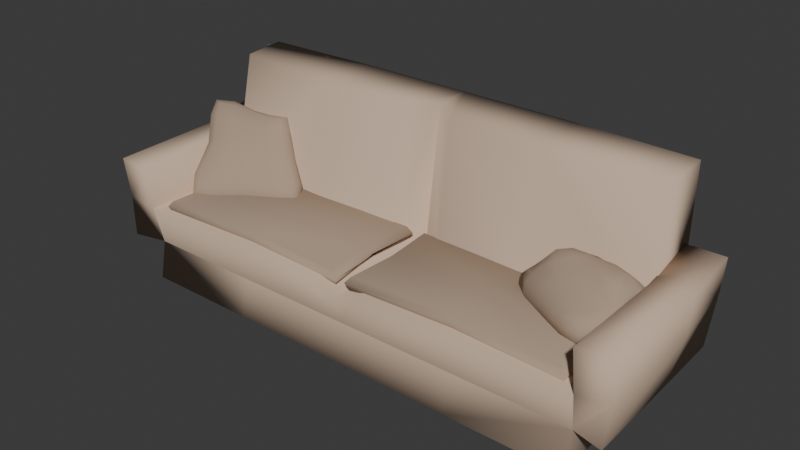 # Source: couch.blend  (saved by Blender 4.2.66; exported with 4.5.12 LTS)
import bpy
from mathutils import Matrix  # noqa: F401  (used for matrix-valued properties, if any)

bpy.ops.wm.read_factory_settings(use_empty=True)
scene = bpy.context.scene
scene.name = 'Scene'

# ---- collections
col_couch = bpy.data.collections.new('couch'); scene.collection.children.link(col_couch)

# ---- materials (node trees are filled in below, after node groups)
mat_couchbase = bpy.data.materials.new('CouchBase')
mat_material_001 = bpy.data.materials.new('Material.001')

# ---- material node trees
mat_couchbase.use_nodes = True; mat_couchbase.node_tree.nodes.clear()
_N = mat_couchbase.node_tree.nodes; _L = mat_couchbase.node_tree.links
n0 = _N.new('ShaderNodeBsdfPrincipled'); n0.name = 'Principled BSDF'; n0.location = (10, 300)
n0.inputs[0].default_value = (0.6105, 0.4508, 0.3325, 1.0)
n0.inputs[2].default_value = 1.0
n1 = _N.new('ShaderNodeOutputMaterial'); n1.name = 'Material Output'; n1.location = (300, 300)
_L.new(n0.outputs[0], n1.inputs[0])
n1.is_active_output = True
mat_material_001.use_nodes = True; mat_material_001.node_tree.nodes.clear()
_N = mat_material_001.node_tree.nodes; _L = mat_material_001.node_tree.links
n0 = _N.new('ShaderNodeBsdfPrincipled'); n0.name = 'Principled BSDF'; n0.location = (10, 300)
n0.inputs[0].default_value = (0.4072, 0.305, 0.2232, 1.0)
n0.inputs[2].default_value = 1.0
n1 = _N.new('ShaderNodeOutputMaterial'); n1.name = 'Material Output'; n1.location = (300, 300)
_L.new(n0.outputs[0], n1.inputs[0])
n1.is_active_output = True

# ---- world
world_world = bpy.data.worlds.new('World'); scene.world = world_world
world_world.use_nodes = True; world_world.node_tree.nodes.clear()
_N = world_world.node_tree.nodes; _L = world_world.node_tree.links
n0 = _N.new('ShaderNodeOutputWorld'); n0.name = 'World Output'; n0.location = (300, 300)
n1 = _N.new('ShaderNodeBackground'); n1.name = 'Background'; n1.location = (10, 300)
n1.inputs[0].default_value = (0.05088, 0.05088, 0.05088, 1.0)
_L.new(n1.outputs[0], n0.inputs[0])
n0.is_active_output = True
world_world.color = (0.05088, 0.05088, 0.05088)
world_world.sun_shadow_jitter_overblur = 0.0

# ---- meshes
me_cube_001 = bpy.data.meshes.new('Cube.001')
me_cube_001.from_pydata([(-4.0, -0.9176, -0.07518), (-4.051, -0.9117, 1.19), (-4.0, 1.88, -0.04365), (-4.052, 1.898, 1.542), (-4.0, 0.1676, -0.002075), (-4.01, -0.7839, 0.5571), (-4.051, 0.9754, 1.232), (-4.002, 1.825, 0.7055), (0.0, 1.88, -0.04365), (0.0, 1.898, 1.542), (0.0, -0.9176, -0.07518), (0.0, -0.9117, 1.029), (0.0, 1.241, 1.071), (0.0, 0.1676, -0.002075), (0.0, -0.7839, 0.5571), (0.0, 1.825, 0.7055), (-4.007, 0.6635, 0.635), (-4.0, 1.394, 3.287), (-4.0, 2.078, 3.342), (0.0, 2.149, 3.342), (0.0, 1.542, 3.287), (-4.529, -0.9491, 0.5895), (-4.592, -0.9117, 1.278), (-4.592, 1.023, 1.32), (-4.592, 1.898, 1.568), (-4.511, 1.825, 0.7106), (-4.522, 0.6635, 0.6627), (-4.016, 0.977, 1.947), (-4.018, 1.852, 2.177), (-4.016, -0.9575, 1.905), (-4.653, 0.977, 1.999), (-4.661, 1.852, 2.183), (-4.653, -0.9575, 1.957), (-2.0, 1.88, -0.04365), (-2.0, -0.9117, 1.19), (-2.0, 1.898, 1.542), (-2.0, -0.9176, -0.07518), (-2.0, 0.8777, 1.232), (-2.0, 0.1676, -0.002075), (-2.0, -0.7839, 0.5571), (-2.0, 1.825, 0.7055), (-2.0, 2.149, 3.342), (-2.0, 1.178, 3.287), (-0.4343, 1.898, 1.542), (-0.4343, -0.9176, -0.07518), (-0.4343, 0.9182, 1.232), (-0.4343, 1.825, 0.7055), (-0.4343, 2.149, 3.342), (-0.4343, 1.219, 3.287), (-0.4343, 1.88, -0.04365), (-0.4343, -0.9117, 1.19), (-0.4343, 0.1676, -0.002075), (-0.4343, -0.7839, 0.5571)], [], [(16, 5, 21, 26), (39, 34, 1, 5), (37, 6, 1, 34), (35, 3, 18, 41), (51, 13, 10, 44), (49, 8, 13, 51), (36, 39, 5, 0), (49, 46, 15, 8), (46, 43, 9, 15), (4, 16, 7, 2), (0, 5, 16, 4), (3, 7, 25, 24), (41, 18, 17, 42), (3, 6, 17, 18), (45, 12, 20, 48), (26, 23, 24, 25), (21, 22, 23, 26), (5, 1, 22, 21), (22, 1, 29, 32), (7, 16, 26, 25), (24, 23, 30, 31), (29, 27, 30, 32), (27, 28, 31, 30), (1, 6, 27, 29), (23, 22, 32, 30), (6, 3, 28, 27), (3, 24, 31, 28), (6, 37, 42, 17), (47, 41, 42, 48), (7, 3, 35, 40), (2, 7, 40, 33), (44, 52, 39, 36), (2, 33, 38, 4), (4, 38, 36, 0), (43, 35, 41, 47), (45, 37, 34, 50), (52, 50, 34, 39), (14, 11, 50, 52), (12, 45, 50, 11), (9, 43, 47, 19), (10, 14, 52, 44), (19, 47, 48, 20), (37, 45, 48, 42), (40, 35, 43, 46), (33, 40, 46, 49), (33, 49, 51, 38), (38, 51, 44, 36)])
me_cube_001.polygons.foreach_set('use_smooth', [True] * 47)
_k = set([(1, 5), (1, 6), (5, 39), (6, 27), (11, 12), (12, 20), (14, 52), (39, 52)])
me_cube_001.attributes.new('sharp_edge', 'BOOLEAN', 'EDGE').data.foreach_set('value', [ (min(e.vertices), max(e.vertices)) in _k for e in me_cube_001.edges])
_uv = me_cube_001.uv_layers.new(name='UVMap')
_uv.uv.foreach_set('vector', [0.5, 0.125, 0.5, 0.0, 0.5, 0.0, 0.5, 0.125, 0.5, 0.9375, 0.625, 0.9375, 0.625, 1.0, 0.5, 1.0, 0.8125, 0.625, 0.875, 0.625, 0.875, 0.75, 0.8125, 0.75, 0.625, 0.3125, 0.625, 0.25, 0.625, 0.25, 0.625, 0.3125, 0.2364, 0.625, 0.25, 0.625, 0.25, 0.75, 0.2364, 0.75, 0.2364, 0.5, 0.25, 0.5, 0.25, 0.625, 0.2364, 0.625, 0.375, 0.9375, 0.5, 0.9375, 0.5, 1.0, 0.375, 1.0, 0.375, 0.3614, 0.5, 0.3614, 0.5, 0.375, 0.375, 0.375, 0.5, 0.3614, 0.625, 0.3614, 0.625, 0.375, 0.5, 0.375, 0.375, 0.125, 0.5, 0.125, 0.5, 0.25, 0.375, 0.25, 0.375, 0.0, 0.5, 0.0, 0.5, 0.125, 0.375, 0.125, 0.625, 0.25, 0.5, 0.25, 0.5, 0.25, 0.625, 0.25, 0.8125, 0.5, 0.875, 0.5, 0.875, 0.625, 0.8125, 0.625, 0.625, 0.25, 0.625, 0.125, 0.625, 0.125, 0.625, 0.25, 0.7636, 0.625, 0.75, 0.625, 0.75, 0.625, 0.7636, 0.625, 0.5, 0.125, 0.625, 0.125, 0.625, 0.25, 0.5, 0.25, 0.5, 0.0, 0.625, 0.0, 0.625, 0.125, 0.5, 0.125, 0.5, 1.0, 0.625, 1.0, 0.625, 1.0, 0.5, 1.0, 0.625, 1.0, 0.625, 1.0, 0.625, 1.0, 0.625, 1.0, 0.5, 0.25, 0.5, 0.125, 0.5, 0.125, 0.5, 0.25, 0.625, 0.25, 0.625, 0.125, 0.625, 0.125, 0.625, 0.25, 0.875, 0.75, 0.875, 0.625, 0.875, 0.625, 0.875, 0.75, 0.625, 0.125, 0.625, 0.25, 0.625, 0.25, 0.625, 0.125, 0.875, 0.75, 0.875, 0.625, 0.875, 0.625, 0.875, 0.75, 0.625, 0.125, 0.625, 0.0, 0.625, 0.0, 0.625, 0.125, 0.625, 0.125, 0.625, 0.25, 0.625, 0.25, 0.625, 0.125, 0.625, 0.25, 0.625, 0.25, 0.625, 0.25, 0.625, 0.25, 0.875, 0.625, 0.8125, 0.625, 0.8125, 0.625, 0.875, 0.625, 0.7636, 0.5, 0.8125, 0.5, 0.8125, 0.625, 0.7636, 0.625, 0.5, 0.25, 0.625, 0.25, 0.625, 0.3125, 0.5, 0.3125, 0.375, 0.25, 0.5, 0.25, 0.5, 0.3125, 0.375, 0.3125, 0.375, 0.8886, 0.5, 0.8886, 0.5, 0.9375, 0.375, 0.9375, 0.125, 0.5, 0.1875, 0.5, 0.1875, 0.625, 0.125, 0.625, 0.125, 0.625, 0.1875, 0.625, 0.1875, 0.75, 0.125, 0.75, 0.625, 0.3614, 0.625, 0.3125, 0.625, 0.3125, 0.625, 0.3614, 0.7636, 0.625, 0.8125, 0.625, 0.8125, 0.75, 0.7636, 0.75, 0.5, 0.8886, 0.625, 0.8886, 0.625, 0.9375, 0.5, 0.9375, 0.5, 0.875, 0.625, 0.875, 0.625, 0.8886, 0.5, 0.8886, 0.75, 0.625, 0.7636, 0.625, 0.7636, 0.75, 0.75, 0.75, 0.625, 0.375, 0.625, 0.3614, 0.625, 0.3614, 0.625, 0.375, 0.375, 0.875, 0.5, 0.875, 0.5, 0.8886, 0.375, 0.8886, 0.75, 0.5, 0.7636, 0.5, 0.7636, 0.625, 0.75, 0.625, 0.8125, 0.625, 0.7636, 0.625, 0.7636, 0.625, 0.8125, 0.625, 0.5, 0.3125, 0.625, 0.3125, 0.625, 0.3614, 0.5, 0.3614, 0.375, 0.3125, 0.5, 0.3125, 0.5, 0.3614, 0.375, 0.3614, 0.1875, 0.5, 0.2364, 0.5, 0.2364, 0.625, 0.1875, 0.625, 0.1875, 0.625, 0.2364, 0.625, 0.2364, 0.75, 0.1875, 0.75])
me_cube_001.materials.append(mat_couchbase)
me_cube_001.update()
me_cube_002 = bpy.data.meshes.new('Cube.002')
me_cube_002.from_pydata([(-3.741, -0.7293, 1.369), (-3.741, 0.9712, 1.406), (-0.1767, -0.7293, 1.369), (-0.1767, 0.9712, 1.406), (-0.1269, -0.7245, 1.149), (-3.791, -0.7245, 1.149), (-3.741, 0.976, 1.186), (-0.1767, 0.976, 1.186), (-1.959, -0.6469, 1.379), (-3.676, 0.121, 1.387), (-0.2412, 0.121, 1.387), (-1.959, 0.8893, 1.416), (-1.959, -0.6426, 1.158), (-3.676, 0.1257, 1.168), (-0.2412, 0.1257, 1.168), (-1.959, 0.8936, 1.195), (-0.08254, -0.7704, 1.258), (-3.835, -0.7704, 1.258), (-3.835, 1.017, 1.297), (-0.08254, 1.017, 1.297), (-0.1534, 0.1234, 1.278), (-3.764, 0.1234, 1.278), (-1.959, 0.9308, 1.305), (-1.959, -0.684, 1.266), (-1.959, 0.1257, 1.199), (-1.959, 0.121, 1.421)], [], [(25, 9, 0, 8), (24, 12, 5, 13), (23, 12, 4, 16), (22, 15, 6, 18), (21, 13, 5, 17), (20, 14, 7, 19), (16, 4, 14, 20), (2, 16, 20, 10), (10, 20, 19, 3), (18, 6, 13, 21), (1, 18, 21, 9), (9, 21, 17, 0), (19, 7, 15, 22), (3, 19, 22, 11), (11, 22, 18, 1), (17, 5, 12, 23), (0, 17, 23, 8), (8, 23, 16, 2), (14, 4, 12, 24), (7, 14, 24, 15), (15, 24, 13, 6), (11, 1, 9, 25), (3, 11, 25, 10), (10, 25, 8, 2), (16, 4, 14, 10, 20, 19, 7, 3, 24, 25, 11, 15, 22, 1, 6, 18, 21, 9, 13, 5, 17, 0, 23, 8, 12, 2)])
me_cube_002.polygons.foreach_set('use_smooth', [True] * 25)
_uv = me_cube_002.uv_layers.new(name='UVMap')
_uv.uv.foreach_set('vector', [0.8125, 0.6875, 0.875, 0.6875, 0.875, 0.75, 0.8125, 0.75, 0.8125, 0.6875, 0.8125, 0.75, 0.875, 0.75, 0.875, 0.6875, 0.8125, 0.75, 0.8125, 0.75, 0.75, 0.75, 0.75, 0.75, 0.8125, 0.625, 0.8125, 0.625, 0.875, 0.625, 0.875, 0.625, 0.875, 0.6875, 0.875, 0.6875, 0.875, 0.75, 0.875, 0.75, 0.75, 0.6875, 0.75, 0.6875, 0.75, 0.625, 0.75, 0.625, 0.75, 0.75, 0.75, 0.75, 0.75, 0.6875, 0.75, 0.6875, 0.75, 0.75, 0.75, 0.75, 0.75, 0.6875, 0.75, 0.6875, 0.75, 0.6875, 0.75, 0.6875, 0.75, 0.625, 0.75, 0.625, 0.875, 0.625, 0.875, 0.625, 0.875, 0.6875, 0.875, 0.6875, 0.875, 0.625, 0.875, 0.625, 0.875, 0.6875, 0.875, 0.6875, 0.875, 0.6875, 0.875, 0.6875, 0.875, 0.75, 0.875, 0.75, 0.75, 0.625, 0.75, 0.625, 0.8125, 0.625, 0.8125, 0.625, 0.75, 0.625, 0.75, 0.625, 0.8125, 0.625, 0.8125, 0.625, 0.8125, 0.625, 0.8125, 0.625, 0.875, 0.625, 0.875, 0.625, 0.875, 0.75, 0.875, 0.75, 0.8125, 0.75, 0.8125, 0.75, 0.875, 0.75, 0.875, 0.75, 0.8125, 0.75, 0.8125, 0.75, 0.8125, 0.75, 0.8125, 0.75, 0.75, 0.75, 0.75, 0.75, 0.75, 0.6875, 0.75, 0.75, 0.8125, 0.75, 0.8125, 0.6875, 0.75, 0.625, 0.75, 0.6875, 0.8125, 0.6875, 0.8125, 0.625, 0.8125, 0.625, 0.8125, 0.6875, 0.875, 0.6875, 0.875, 0.625, 0.8125, 0.625, 0.875, 0.625, 0.875, 0.6875, 0.8125, 0.6875, 0.75, 0.625, 0.8125, 0.625, 0.8125, 0.6875, 0.75, 0.6875, 0.75, 0.6875, 0.8125, 0.6875, 0.8125, 0.75, 0.75, 0.75, 0.75, 0.75, 0.75, 0.75, 0.75, 0.6875, 0.75, 0.6875, 0.75, 0.6875, 0.75, 0.625, 0.75, 0.625, 0.0, 0.0, 0.0, 0.0, 0.8125, 0.6875, 0.8125, 0.625, 0.8125, 0.625, 0.8125, 0.625, 0.0, 0.0, 0.875, 0.625, 0.875, 0.625, 0.875, 0.6875, 0.875, 0.6875, 0.875, 0.6875, 0.875, 0.75, 0.875, 0.75, 0.875, 0.75, 0.8125, 0.75, 0.8125, 0.75, 0.0, 0.0, 0.75, 0.75])
me_cube_002.materials.append(mat_material_001)
me_cube_002.update()
me_cube_005 = bpy.data.meshes.new('Cube.005')
me_cube_005.from_pydata([(-3.788, 0.005717, 1.144), (-3.633, -0.2623, 1.514), (-4.296, 1.033, 2.202), (-4.149, 0.7767, 2.554), (-2.461, 0.7921, 1.157), (-2.312, 0.5357, 1.51), (-3.026, 1.184, 2.153), (-2.878, 0.948, 2.506), (-3.939, 0.5523, 1.742), (-3.772, -0.2817, 1.231), (-3.772, 0.2704, 2.115), (-4.399, 0.9299, 2.447), (-3.631, 1.134, 2.132), (-3.481, 0.9315, 2.488), (-2.889, 1.212, 2.413), (-2.796, 1.066, 1.653), (-2.644, 0.75, 2.039), (-2.219, 0.644, 1.241), (-3.116, 0.4421, 1.171), (-2.957, 0.1616, 1.552), (-3.186, 0.4539, 2.139), (-3.399, 0.8231, 1.626), (-2.979, 0.1962, 1.242), (-2.594, 0.985, 1.845), (-3.615, 1.114, 2.387), (-4.001, 0.3395, 1.921), (-3.888, 0.2029, 1.348), (-3.71, -0.3327, 1.37), (-4.017, 0.5812, 2.426), (-4.407, 1.008, 2.319), (-4.051, 1.127, 2.181), (-3.102, 0.9055, 2.504), (-2.951, 1.258, 2.281), (-2.935, 1.144, 1.966), (-2.424, 0.6633, 1.709), (-2.304, 0.7318, 1.149), (-2.696, 0.6639, 1.144), (-3.37, -0.1304, 1.53), (-4.176, 0.8593, 2.05), (-3.808, -0.1626, 1.135), (-3.714, -0.08538, 1.743), (-4.312, 0.8437, 2.544), (-3.258, 1.088, 2.136), (-3.897, 0.8564, 2.541), (-2.856, 1.099, 2.507), (-2.581, 0.934, 1.332), (-2.779, 0.806, 2.346), (-2.209, 0.5677, 1.375), (-3.544, 0.1578, 1.136), (-2.536, 0.3864, 1.526), (-3.045, 0.2803, 1.828), (-3.345, 0.7214, 2.378), (-2.866, 0.6404, 2.106), (-3.499, 0.337, 2.149), (-3.246, 0.6351, 1.351), (-3.538, 1.036, 1.92), (-3.702, 0.6906, 1.684), (-3.061, 0.9762, 1.618), (-3.438, -0.1313, 1.202), (-2.496, 0.4427, 1.211), (-3.032, 0.2909, 1.156), (-2.944, 0.1368, 1.366), (-2.338, 0.8668, 1.477), (-2.736, 1.063, 2.191), (-2.655, 1.039, 1.739), (-2.572, 0.9123, 1.95), (-3.197, 1.033, 2.428), (-4.093, 1.096, 2.445), (-3.648, 1.151, 2.278), (-3.566, 1.035, 2.469), (-4.289, 0.6806, 2.268), (-3.943, -0.06713, 1.492), (-4.026, 0.4299, 1.82), (-3.935, 0.2751, 2.03), (-4.208, 0.6069, 2.371), (-3.154, 0.9758, 2.514), (-2.322, 0.7769, 1.593), (-3.39, -0.1882, 1.336), (-2.874, 0.8161, 1.328), (-3.408, 0.07367, 1.818), (-2.683, 0.484, 1.792), (-3.005, 0.7248, 2.356), (-3.707, 0.6175, 2.414), (-3.622, 0.4238, 1.35), (-3.895, 0.9483, 1.977), (-3.196, 1.11, 1.904), (-3.488, -0.02346, 1.11), (-2.566, 0.5365, 1.123), (-2.474, 0.3767, 1.342), (-2.411, 0.9315, 1.38), (-2.799, 1.135, 2.07), (-2.709, 0.9633, 2.29), (-3.243, 1.085, 2.305), (-4.114, 1.157, 2.33), (-4.025, 1.0, 2.537), (-4.3, 0.7669, 2.152), (-3.97, 0.03837, 1.392), (-3.875, -0.1263, 1.618), (3.674, -0.05865, 1.298), (3.635, 0.007651, 1.775), (3.884, 0.8517, 1.481), (3.855, 0.9177, 1.936), (2.388, 0.5827, 1.213), (2.308, 0.608, 1.691), (2.89, 0.8555, 1.663), (2.842, 0.894, 2.097), (3.763, 0.4662, 1.519), (3.674, -0.2162, 1.554), (3.721, 0.515, 2.002), (4.059, 0.9386, 1.677), (3.49, 0.9263, 1.593), (3.465, 1.025, 1.993), (2.835, 1.031, 1.853), (2.706, 0.8199, 1.393), (2.533, 0.6617, 1.917), (2.185, 0.595, 1.421), (2.994, 0.2013, 1.296), (2.908, 0.2269, 1.813), (3.168, 0.576, 2.054), (3.308, 0.5561, 1.4), (2.881, 0.09433, 1.531), (2.508, 0.8273, 1.655), (3.545, 1.077, 1.791), (3.938, 0.4749, 1.736), (3.844, 0.1892, 1.292), (3.658, -0.1533, 1.701), (3.79, 0.7634, 2.055), (4.019, 0.905, 1.532), (3.737, 0.912, 1.5), (3.109, 0.907, 2.076), (2.852, 0.9689, 1.715), (2.789, 0.8322, 1.567), (2.381, 0.6937, 1.753), (2.239, 0.5851, 1.272), (2.594, 0.4237, 1.233), (3.35, 0.09211, 1.799), (3.812, 0.699, 1.563), (3.681, -0.1953, 1.399), (3.795, 0.2567, 1.804), (4.002, 0.9508, 1.822), (3.15, 0.8487, 1.68), (3.701, 0.9731, 1.956), (2.829, 1.013, 2.002), (2.529, 0.7041, 1.254), (2.689, 0.7138, 2.097), (2.21, 0.6091, 1.584), (3.409, 0.03428, 1.287), (2.491, 0.448, 1.744), (2.987, 0.3827, 1.937), (3.325, 0.8266, 2.047), (2.752, 0.56, 1.993), (3.486, 0.5425, 2.079), (3.142, 0.3764, 1.302), (3.415, 0.7671, 1.5), (3.55, 0.5009, 1.479), (2.945, 0.6794, 1.375), (3.301, -0.1498, 1.568), (2.423, 0.3607, 1.471), (2.908, 0.1007, 1.394), (2.877, 0.1284, 1.676), (2.34, 0.7894, 1.474), (2.625, 0.8517, 1.834), (2.575, 0.8535, 1.511), (2.471, 0.7757, 1.776), (3.205, 1.008, 1.931), (3.848, 1.06, 1.702), (3.537, 1.025, 1.682), (3.527, 1.086, 1.906), (3.991, 0.7303, 1.8), (3.93, 0.06233, 1.563), (3.899, 0.4568, 1.611), (3.879, 0.5017, 1.867), (3.932, 0.7491, 1.936), (3.182, 0.9929, 2.038), (2.324, 0.7766, 1.622), (3.302, -0.07462, 1.698), (2.789, 0.5488, 1.271), (3.443, 0.3313, 1.889), (2.593, 0.5186, 1.87), (2.96, 0.7167, 2.09), (3.576, 0.7877, 2.087), (3.538, 0.2998, 1.264), (3.632, 0.7202, 1.519), (3.064, 0.8025, 1.49), (3.325, -0.125, 1.405), (2.467, 0.3612, 1.322), (2.431, 0.3868, 1.622), (2.391, 0.7744, 1.333), (2.68, 0.8878, 1.678), (2.613, 0.8142, 1.968), (3.194, 0.943, 1.808), (3.808, 1.016, 1.582), (3.792, 1.062, 1.845), (3.951, 0.706, 1.653), (3.928, 0.07255, 1.415), (3.904, 0.1126, 1.707)], [], [(25, 73, 74, 70), (73, 10, 28, 74), (74, 28, 3, 41), (70, 74, 41, 11), (24, 69, 75, 66), (69, 13, 31, 75), (75, 31, 7, 44), (66, 75, 44, 14), (23, 65, 76, 62), (65, 16, 34, 76), (76, 34, 5, 47), (62, 76, 47, 17), (22, 61, 77, 58), (61, 19, 37, 77), (77, 37, 1, 27), (58, 77, 27, 9), (21, 57, 78, 54), (57, 15, 45, 78), (78, 45, 4, 36), (54, 78, 36, 18), (20, 53, 79, 50), (53, 10, 40, 79), (79, 40, 1, 37), (50, 79, 37, 19), (16, 52, 80, 34), (52, 20, 50, 80), (80, 50, 19, 49), (34, 80, 49, 5), (7, 31, 81, 46), (31, 13, 51, 81), (81, 51, 20, 52), (46, 81, 52, 16), (13, 43, 82, 51), (43, 3, 28, 82), (82, 28, 10, 53), (51, 82, 53, 20), (8, 56, 83, 26), (56, 21, 54, 83), (83, 54, 18, 48), (26, 83, 48, 0), (2, 30, 84, 38), (30, 12, 55, 84), (84, 55, 21, 56), (38, 84, 56, 8), (12, 42, 85, 55), (42, 6, 33, 85), (85, 33, 15, 57), (55, 85, 57, 21), (18, 60, 86, 48), (60, 22, 58, 86), (86, 58, 9, 39), (48, 86, 39, 0), (4, 35, 87, 36), (35, 17, 59, 87), (87, 59, 22, 60), (36, 87, 60, 18), (17, 47, 88, 59), (47, 5, 49, 88), (88, 49, 19, 61), (59, 88, 61, 22), (15, 64, 89, 45), (64, 23, 62, 89), (89, 62, 17, 35), (45, 89, 35, 4), (6, 32, 90, 33), (32, 14, 63, 90), (90, 63, 23, 64), (33, 90, 64, 15), (14, 44, 91, 63), (44, 7, 46, 91), (91, 46, 16, 65), (63, 91, 65, 23), (12, 68, 92, 42), (68, 24, 66, 92), (92, 66, 14, 32), (42, 92, 32, 6), (2, 29, 93, 30), (29, 11, 67, 93), (93, 67, 24, 68), (30, 93, 68, 12), (11, 41, 94, 67), (41, 3, 43, 94), (94, 43, 13, 69), (67, 94, 69, 24), (8, 72, 95, 38), (72, 25, 70, 95), (95, 70, 11, 29), (38, 95, 29, 2), (0, 39, 96, 26), (39, 9, 71, 96), (96, 71, 25, 72), (26, 96, 72, 8), (9, 27, 97, 71), (27, 1, 40, 97), (97, 40, 10, 73), (71, 97, 73, 25), (123, 168, 172, 171), (171, 172, 126, 108), (172, 139, 101, 126), (168, 109, 139, 172), (122, 164, 173, 167), (167, 173, 129, 111), (173, 142, 105, 129), (164, 112, 142, 173), (121, 160, 174, 163), (163, 174, 132, 114), (174, 145, 103, 132), (160, 115, 145, 174), (120, 156, 175, 159), (159, 175, 135, 117), (175, 125, 99, 135), (156, 107, 125, 175), (119, 152, 176, 155), (155, 176, 143, 113), (176, 134, 102, 143), (152, 116, 134, 176), (118, 148, 177, 151), (151, 177, 138, 108), (177, 135, 99, 138), (148, 117, 135, 177), (114, 132, 178, 150), (150, 178, 148, 118), (178, 147, 117, 148), (132, 103, 147, 178), (105, 144, 179, 129), (129, 179, 149, 111), (179, 150, 118, 149), (144, 114, 150, 179), (111, 149, 180, 141), (141, 180, 126, 101), (180, 151, 108, 126), (149, 118, 151, 180), (106, 124, 181, 154), (154, 181, 152, 119), (181, 146, 116, 152), (124, 98, 146, 181), (100, 136, 182, 128), (128, 182, 153, 110), (182, 154, 119, 153), (136, 106, 154, 182), (110, 153, 183, 140), (140, 183, 131, 104), (183, 155, 113, 131), (153, 119, 155, 183), (116, 146, 184, 158), (158, 184, 156, 120), (184, 137, 107, 156), (146, 98, 137, 184), (102, 134, 185, 133), (133, 185, 157, 115), (185, 158, 120, 157), (134, 116, 158, 185), (115, 157, 186, 145), (145, 186, 147, 103), (186, 159, 117, 147), (157, 120, 159, 186), (113, 143, 187, 162), (162, 187, 160, 121), (187, 133, 115, 160), (143, 102, 133, 187), (104, 131, 188, 130), (130, 188, 161, 112), (188, 162, 121, 161), (131, 113, 162, 188), (112, 161, 189, 142), (142, 189, 144, 105), (189, 163, 114, 144), (161, 121, 163, 189), (110, 140, 190, 166), (166, 190, 164, 122), (190, 130, 112, 164), (140, 104, 130, 190), (100, 128, 191, 127), (127, 191, 165, 109), (191, 166, 122, 165), (128, 110, 166, 191), (109, 165, 192, 139), (139, 192, 141, 101), (192, 167, 111, 141), (165, 122, 167, 192), (106, 136, 193, 170), (170, 193, 168, 123), (193, 127, 109, 168), (136, 100, 127, 193), (98, 124, 194, 137), (137, 194, 169, 107), (194, 170, 123, 169), (124, 106, 170, 194), (107, 169, 195, 125), (125, 195, 138, 99), (195, 171, 108, 138), (169, 123, 171, 195)])
me_cube_005.polygons.foreach_set('use_smooth', [True] * 192)
_uv = me_cube_005.uv_layers.new(name='UVMap')
_uv.uv.foreach_set('vector', [0.5, 0.125, 0.5625, 0.125, 0.5625, 0.1875, 0.5, 0.1875, 0.5625, 0.125, 0.625, 0.125, 0.625, 0.1875, 0.5625, 0.1875, 0.5625, 0.1875, 0.625, 0.1875, 0.625, 0.25, 0.5625, 0.25, 0.5, 0.1875, 0.5625, 0.1875, 0.5625, 0.25, 0.5, 0.25, 0.5, 0.375, 0.5625, 0.375, 0.5625, 0.4375, 0.5, 0.4375, 0.5625, 0.375, 0.625, 0.375, 0.625, 0.4375, 0.5625, 0.4375, 0.5625, 0.4375, 0.625, 0.4375, 0.625, 0.5, 0.5625, 0.5, 0.5, 0.4375, 0.5625, 0.4375, 0.5625, 0.5, 0.5, 0.5, 0.5, 0.625, 0.5625, 0.625, 0.5625, 0.6875, 0.5, 0.6875, 0.5625, 0.625, 0.625, 0.625, 0.625, 0.6875, 0.5625, 0.6875, 0.5625, 0.6875, 0.625, 0.6875, 0.625, 0.75, 0.5625, 0.75, 0.5, 0.6875, 0.5625, 0.6875, 0.5625, 0.75, 0.5, 0.75, 0.5, 0.875, 0.5625, 0.875, 0.5625, 0.9375, 0.5, 0.9375, 0.5625, 0.875, 0.625, 0.875, 0.625, 0.9375, 0.5625, 0.9375, 0.5625, 0.9375, 0.625, 0.9375, 0.625, 1.0, 0.5625, 1.0, 0.5, 0.9375, 0.5625, 0.9375, 0.5625, 1.0, 0.5, 1.0, 0.25, 0.625, 0.3125, 0.625, 0.3125, 0.6875, 0.25, 0.6875, 0.3125, 0.625, 0.375, 0.625, 0.375, 0.6875, 0.3125, 0.6875, 0.3125, 0.6875, 0.375, 0.6875, 0.375, 0.75, 0.3125, 0.75, 0.25, 0.6875, 0.3125, 0.6875, 0.3125, 0.75, 0.25, 0.75, 0.75, 0.625, 0.8125, 0.625, 0.8125, 0.6875, 0.75, 0.6875, 0.8125, 0.625, 0.875, 0.625, 0.875, 0.6875, 0.8125, 0.6875, 0.8125, 0.6875, 0.875, 0.6875, 0.875, 0.75, 0.8125, 0.75, 0.75, 0.6875, 0.8125, 0.6875, 0.8125, 0.75, 0.75, 0.75, 0.625, 0.625, 0.6875, 0.625, 0.6875, 0.6875, 0.625, 0.6875, 0.6875, 0.625, 0.75, 0.625, 0.75, 0.6875, 0.6875, 0.6875, 0.6875, 0.6875, 0.75, 0.6875, 0.75, 0.75, 0.6875, 0.75, 0.625, 0.6875, 0.6875, 0.6875, 0.6875, 0.75, 0.625, 0.75, 0.625, 0.5, 0.6875, 0.5, 0.6875, 0.5625, 0.625, 0.5625, 0.6875, 0.5, 0.75, 0.5, 0.75, 0.5625, 0.6875, 0.5625, 0.6875, 0.5625, 0.75, 0.5625, 0.75, 0.625, 0.6875, 0.625, 0.625, 0.5625, 0.6875, 0.5625, 0.6875, 0.625, 0.625, 0.625, 0.75, 0.5, 0.8125, 0.5, 0.8125, 0.5625, 0.75, 0.5625, 0.8125, 0.5, 0.875, 0.5, 0.875, 0.5625, 0.8125, 0.5625, 0.8125, 0.5625, 0.875, 0.5625, 0.875, 0.625, 0.8125, 0.625, 0.75, 0.5625, 0.8125, 0.5625, 0.8125, 0.625, 0.75, 0.625, 0.125, 0.625, 0.1875, 0.625, 0.1875, 0.6875, 0.125, 0.6875, 0.1875, 0.625, 0.25, 0.625, 0.25, 0.6875, 0.1875, 0.6875, 0.1875, 0.6875, 0.25, 0.6875, 0.25, 0.75, 0.1875, 0.75, 0.125, 0.6875, 0.1875, 0.6875, 0.1875, 0.75, 0.125, 0.75, 0.125, 0.5, 0.1875, 0.5, 0.1875, 0.5625, 0.125, 0.5625, 0.1875, 0.5, 0.25, 0.5, 0.25, 0.5625, 0.1875, 0.5625, 0.1875, 0.5625, 0.25, 0.5625, 0.25, 0.625, 0.1875, 0.625, 0.125, 0.5625, 0.1875, 0.5625, 0.1875, 0.625, 0.125, 0.625, 0.25, 0.5, 0.3125, 0.5, 0.3125, 0.5625, 0.25, 0.5625, 0.3125, 0.5, 0.375, 0.5, 0.375, 0.5625, 0.3125, 0.5625, 0.3125, 0.5625, 0.375, 0.5625, 0.375, 0.625, 0.3125, 0.625, 0.25, 0.5625, 0.3125, 0.5625, 0.3125, 0.625, 0.25, 0.625, 0.375, 0.875, 0.4375, 0.875, 0.4375, 0.9375, 0.375, 0.9375, 0.4375, 0.875, 0.5, 0.875, 0.5, 0.9375, 0.4375, 0.9375, 0.4375, 0.9375, 0.5, 0.9375, 0.5, 1.0, 0.4375, 1.0, 0.375, 0.9375, 0.4375, 0.9375, 0.4375, 1.0, 0.375, 1.0, 0.375, 0.75, 0.4375, 0.75, 0.4375, 0.8125, 0.375, 0.8125, 0.4375, 0.75, 0.5, 0.75, 0.5, 0.8125, 0.4375, 0.8125, 0.4375, 0.8125, 0.5, 0.8125, 0.5, 0.875, 0.4375, 0.875, 0.375, 0.8125, 0.4375, 0.8125, 0.4375, 0.875, 0.375, 0.875, 0.5, 0.75, 0.5625, 0.75, 0.5625, 0.8125, 0.5, 0.8125, 0.5625, 0.75, 0.625, 0.75, 0.625, 0.8125, 0.5625, 0.8125, 0.5625, 0.8125, 0.625, 0.8125, 0.625, 0.875, 0.5625, 0.875, 0.5, 0.8125, 0.5625, 0.8125, 0.5625, 0.875, 0.5, 0.875, 0.375, 0.625, 0.4375, 0.625, 0.4375, 0.6875, 0.375, 0.6875, 0.4375, 0.625, 0.5, 0.625, 0.5, 0.6875, 0.4375, 0.6875, 0.4375, 0.6875, 0.5, 0.6875, 0.5, 0.75, 0.4375, 0.75, 0.375, 0.6875, 0.4375, 0.6875, 0.4375, 0.75, 0.375, 0.75, 0.375, 0.5, 0.4375, 0.5, 0.4375, 0.5625, 0.375, 0.5625, 0.4375, 0.5, 0.5, 0.5, 0.5, 0.5625, 0.4375, 0.5625, 0.4375, 0.5625, 0.5, 0.5625, 0.5, 0.625, 0.4375, 0.625, 0.375, 0.5625, 0.4375, 0.5625, 0.4375, 0.625, 0.375, 0.625, 0.5, 0.5, 0.5625, 0.5, 0.5625, 0.5625, 0.5, 0.5625, 0.5625, 0.5, 0.625, 0.5, 0.625, 0.5625, 0.5625, 0.5625, 0.5625, 0.5625, 0.625, 0.5625, 0.625, 0.625, 0.5625, 0.625, 0.5, 0.5625, 0.5625, 0.5625, 0.5625, 0.625, 0.5, 0.625, 0.375, 0.375, 0.4375, 0.375, 0.4375, 0.4375, 0.375, 0.4375, 0.4375, 0.375, 0.5, 0.375, 0.5, 0.4375, 0.4375, 0.4375, 0.4375, 0.4375, 0.5, 0.4375, 0.5, 0.5, 0.4375, 0.5, 0.375, 0.4375, 0.4375, 0.4375, 0.4375, 0.5, 0.375, 0.5, 0.375, 0.25, 0.4375, 0.25, 0.4375, 0.3125, 0.375, 0.3125, 0.4375, 0.25, 0.5, 0.25, 0.5, 0.3125, 0.4375, 0.3125, 0.4375, 0.3125, 0.5, 0.3125, 0.5, 0.375, 0.4375, 0.375, 0.375, 0.3125, 0.4375, 0.3125, 0.4375, 0.375, 0.375, 0.375, 0.5, 0.25, 0.5625, 0.25, 0.5625, 0.3125, 0.5, 0.3125, 0.5625, 0.25, 0.625, 0.25, 0.625, 0.3125, 0.5625, 0.3125, 0.5625, 0.3125, 0.625, 0.3125, 0.625, 0.375, 0.5625, 0.375, 0.5, 0.3125, 0.5625, 0.3125, 0.5625, 0.375, 0.5, 0.375, 0.375, 0.125, 0.4375, 0.125, 0.4375, 0.1875, 0.375, 0.1875, 0.4375, 0.125, 0.5, 0.125, 0.5, 0.1875, 0.4375, 0.1875, 0.4375, 0.1875, 0.5, 0.1875, 0.5, 0.25, 0.4375, 0.25, 0.375, 0.1875, 0.4375, 0.1875, 0.4375, 0.25, 0.375, 0.25, 0.375, 0.0, 0.4375, 0.0, 0.4375, 0.0625, 0.375, 0.0625, 0.4375, 0.0, 0.5, 0.0, 0.5, 0.0625, 0.4375, 0.0625, 0.4375, 0.0625, 0.5, 0.0625, 0.5, 0.125, 0.4375, 0.125, 0.375, 0.0625, 0.4375, 0.0625, 0.4375, 0.125, 0.375, 0.125, 0.5, 0.0, 0.5625, 0.0, 0.5625, 0.0625, 0.5, 0.0625, 0.5625, 0.0, 0.625, 0.0, 0.625, 0.0625, 0.5625, 0.0625, 0.5625, 0.0625, 0.625, 0.0625, 0.625, 0.125, 0.5625, 0.125, 0.5, 0.0625, 0.5625, 0.0625, 0.5625, 0.125, 0.5, 0.125, 0.5, 0.125, 0.5, 0.1875, 0.5625, 0.1875, 0.5625, 0.125, 0.5625, 0.125, 0.5625, 0.1875, 0.625, 0.1875, 0.625, 0.125, 0.5625, 0.1875, 0.5625, 0.25, 0.625, 0.25, 0.625, 0.1875, 0.5, 0.1875, 0.5, 0.25, 0.5625, 0.25, 0.5625, 0.1875, 0.5, 0.375, 0.5, 0.4375, 0.5625, 0.4375, 0.5625, 0.375, 0.5625, 0.375, 0.5625, 0.4375, 0.625, 0.4375, 0.625, 0.375, 0.5625, 0.4375, 0.5625, 0.5, 0.625, 0.5, 0.625, 0.4375, 0.5, 0.4375, 0.5, 0.5, 0.5625, 0.5, 0.5625, 0.4375, 0.5, 0.625, 0.5, 0.6875, 0.5625, 0.6875, 0.5625, 0.625, 0.5625, 0.625, 0.5625, 0.6875, 0.625, 0.6875, 0.625, 0.625, 0.5625, 0.6875, 0.5625, 0.75, 0.625, 0.75, 0.625, 0.6875, 0.5, 0.6875, 0.5, 0.75, 0.5625, 0.75, 0.5625, 0.6875, 0.5, 0.875, 0.5, 0.9375, 0.5625, 0.9375, 0.5625, 0.875, 0.5625, 0.875, 0.5625, 0.9375, 0.625, 0.9375, 0.625, 0.875, 0.5625, 0.9375, 0.5625, 1.0, 0.625, 1.0, 0.625, 0.9375, 0.5, 0.9375, 0.5, 1.0, 0.5625, 1.0, 0.5625, 0.9375, 0.25, 0.625, 0.25, 0.6875, 0.3125, 0.6875, 0.3125, 0.625, 0.3125, 0.625, 0.3125, 0.6875, 0.375, 0.6875, 0.375, 0.625, 0.3125, 0.6875, 0.3125, 0.75, 0.375, 0.75, 0.375, 0.6875, 0.25, 0.6875, 0.25, 0.75, 0.3125, 0.75, 0.3125, 0.6875, 0.75, 0.625, 0.75, 0.6875, 0.8125, 0.6875, 0.8125, 0.625, 0.8125, 0.625, 0.8125, 0.6875, 0.875, 0.6875, 0.875, 0.625, 0.8125, 0.6875, 0.8125, 0.75, 0.875, 0.75, 0.875, 0.6875, 0.75, 0.6875, 0.75, 0.75, 0.8125, 0.75, 0.8125, 0.6875, 0.625, 0.625, 0.625, 0.6875, 0.6875, 0.6875, 0.6875, 0.625, 0.6875, 0.625, 0.6875, 0.6875, 0.75, 0.6875, 0.75, 0.625, 0.6875, 0.6875, 0.6875, 0.75, 0.75, 0.75, 0.75, 0.6875, 0.625, 0.6875, 0.625, 0.75, 0.6875, 0.75, 0.6875, 0.6875, 0.625, 0.5, 0.625, 0.5625, 0.6875, 0.5625, 0.6875, 0.5, 0.6875, 0.5, 0.6875, 0.5625, 0.75, 0.5625, 0.75, 0.5, 0.6875, 0.5625, 0.6875, 0.625, 0.75, 0.625, 0.75, 0.5625, 0.625, 0.5625, 0.625, 0.625, 0.6875, 0.625, 0.6875, 0.5625, 0.75, 0.5, 0.75, 0.5625, 0.8125, 0.5625, 0.8125, 0.5, 0.8125, 0.5, 0.8125, 0.5625, 0.875, 0.5625, 0.875, 0.5, 0.8125, 0.5625, 0.8125, 0.625, 0.875, 0.625, 0.875, 0.5625, 0.75, 0.5625, 0.75, 0.625, 0.8125, 0.625, 0.8125, 0.5625, 0.125, 0.625, 0.125, 0.6875, 0.1875, 0.6875, 0.1875, 0.625, 0.1875, 0.625, 0.1875, 0.6875, 0.25, 0.6875, 0.25, 0.625, 0.1875, 0.6875, 0.1875, 0.75, 0.25, 0.75, 0.25, 0.6875, 0.125, 0.6875, 0.125, 0.75, 0.1875, 0.75, 0.1875, 0.6875, 0.125, 0.5, 0.125, 0.5625, 0.1875, 0.5625, 0.1875, 0.5, 0.1875, 0.5, 0.1875, 0.5625, 0.25, 0.5625, 0.25, 0.5, 0.1875, 0.5625, 0.1875, 0.625, 0.25, 0.625, 0.25, 0.5625, 0.125, 0.5625, 0.125, 0.625, 0.1875, 0.625, 0.1875, 0.5625, 0.25, 0.5, 0.25, 0.5625, 0.3125, 0.5625, 0.3125, 0.5, 0.3125, 0.5, 0.3125, 0.5625, 0.375, 0.5625, 0.375, 0.5, 0.3125, 0.5625, 0.3125, 0.625, 0.375, 0.625, 0.375, 0.5625, 0.25, 0.5625, 0.25, 0.625, 0.3125, 0.625, 0.3125, 0.5625, 0.375, 0.875, 0.375, 0.9375, 0.4375, 0.9375, 0.4375, 0.875, 0.4375, 0.875, 0.4375, 0.9375, 0.5, 0.9375, 0.5, 0.875, 0.4375, 0.9375, 0.4375, 1.0, 0.5, 1.0, 0.5, 0.9375, 0.375, 0.9375, 0.375, 1.0, 0.4375, 1.0, 0.4375, 0.9375, 0.375, 0.75, 0.375, 0.8125, 0.4375, 0.8125, 0.4375, 0.75, 0.4375, 0.75, 0.4375, 0.8125, 0.5, 0.8125, 0.5, 0.75, 0.4375, 0.8125, 0.4375, 0.875, 0.5, 0.875, 0.5, 0.8125, 0.375, 0.8125, 0.375, 0.875, 0.4375, 0.875, 0.4375, 0.8125, 0.5, 0.75, 0.5, 0.8125, 0.5625, 0.8125, 0.5625, 0.75, 0.5625, 0.75, 0.5625, 0.8125, 0.625, 0.8125, 0.625, 0.75, 0.5625, 0.8125, 0.5625, 0.875, 0.625, 0.875, 0.625, 0.8125, 0.5, 0.8125, 0.5, 0.875, 0.5625, 0.875, 0.5625, 0.8125, 0.375, 0.625, 0.375, 0.6875, 0.4375, 0.6875, 0.4375, 0.625, 0.4375, 0.625, 0.4375, 0.6875, 0.5, 0.6875, 0.5, 0.625, 0.4375, 0.6875, 0.4375, 0.75, 0.5, 0.75, 0.5, 0.6875, 0.375, 0.6875, 0.375, 0.75, 0.4375, 0.75, 0.4375, 0.6875, 0.375, 0.5, 0.375, 0.5625, 0.4375, 0.5625, 0.4375, 0.5, 0.4375, 0.5, 0.4375, 0.5625, 0.5, 0.5625, 0.5, 0.5, 0.4375, 0.5625, 0.4375, 0.625, 0.5, 0.625, 0.5, 0.5625, 0.375, 0.5625, 0.375, 0.625, 0.4375, 0.625, 0.4375, 0.5625, 0.5, 0.5, 0.5, 0.5625, 0.5625, 0.5625, 0.5625, 0.5, 0.5625, 0.5, 0.5625, 0.5625, 0.625, 0.5625, 0.625, 0.5, 0.5625, 0.5625, 0.5625, 0.625, 0.625, 0.625, 0.625, 0.5625, 0.5, 0.5625, 0.5, 0.625, 0.5625, 0.625, 0.5625, 0.5625, 0.375, 0.375, 0.375, 0.4375, 0.4375, 0.4375, 0.4375, 0.375, 0.4375, 0.375, 0.4375, 0.4375, 0.5, 0.4375, 0.5, 0.375, 0.4375, 0.4375, 0.4375, 0.5, 0.5, 0.5, 0.5, 0.4375, 0.375, 0.4375, 0.375, 0.5, 0.4375, 0.5, 0.4375, 0.4375, 0.375, 0.25, 0.375, 0.3125, 0.4375, 0.3125, 0.4375, 0.25, 0.4375, 0.25, 0.4375, 0.3125, 0.5, 0.3125, 0.5, 0.25, 0.4375, 0.3125, 0.4375, 0.375, 0.5, 0.375, 0.5, 0.3125, 0.375, 0.3125, 0.375, 0.375, 0.4375, 0.375, 0.4375, 0.3125, 0.5, 0.25, 0.5, 0.3125, 0.5625, 0.3125, 0.5625, 0.25, 0.5625, 0.25, 0.5625, 0.3125, 0.625, 0.3125, 0.625, 0.25, 0.5625, 0.3125, 0.5625, 0.375, 0.625, 0.375, 0.625, 0.3125, 0.5, 0.3125, 0.5, 0.375, 0.5625, 0.375, 0.5625, 0.3125, 0.375, 0.125, 0.375, 0.1875, 0.4375, 0.1875, 0.4375, 0.125, 0.4375, 0.125, 0.4375, 0.1875, 0.5, 0.1875, 0.5, 0.125, 0.4375, 0.1875, 0.4375, 0.25, 0.5, 0.25, 0.5, 0.1875, 0.375, 0.1875, 0.375, 0.25, 0.4375, 0.25, 0.4375, 0.1875, 0.375, 0.0, 0.375, 0.0625, 0.4375, 0.0625, 0.4375, 0.0, 0.4375, 0.0, 0.4375, 0.0625, 0.5, 0.0625, 0.5, 0.0, 0.4375, 0.0625, 0.4375, 0.125, 0.5, 0.125, 0.5, 0.0625, 0.375, 0.0625, 0.375, 0.125, 0.4375, 0.125, 0.4375, 0.0625, 0.5, 0.0, 0.5, 0.0625, 0.5625, 0.0625, 0.5625, 0.0, 0.5625, 0.0, 0.5625, 0.0625, 0.625, 0.0625, 0.625, 0.0, 0.5625, 0.0625, 0.5625, 0.125, 0.625, 0.125, 0.625, 0.0625, 0.5, 0.0625, 0.5, 0.125, 0.5625, 0.125, 0.5625, 0.0625])
me_cube_005.materials.append(mat_material_001)
me_cube_005.update()

# ---- objects
ob_couchbase = bpy.data.objects.new('CouchBase', me_cube_001)
ob_pillowthing = bpy.data.objects.new('PillowThing', me_cube_002)
ob_pillows = bpy.data.objects.new('Pillows', me_cube_005)

# ---- transforms, parenting, visibility, modifiers, constraints
ob_couchbase.location = (0.0, 0.0, 0.0)
_m = ob_couchbase.modifiers.new('Mirror', 'MIRROR')
ob_pillowthing.location = (0.0, 0.0, 0.0)
_m = ob_pillowthing.modifiers.new('Mirror', 'MIRROR')
ob_pillows.location = (0.0, 0.0, 0.0)

# ---- collection membership
col_couch.objects.link(ob_couchbase)
col_couch.objects.link(ob_pillowthing)
col_couch.objects.link(ob_pillows)

# ---- scene / render settings (as saved in the file)
scene.frame_start = 1; scene.frame_end = 250; scene.frame_set(163)
scene.render.engine = 'BLENDER_EEVEE_NEXT'
bpy.context.view_layer.update()

# ---- added for rendering (the .blend has no active camera and no usable light): camera, sun
cam_auto = bpy.data.cameras.new('AutoCamera')
cam_auto.lens = 50.0
cam_auto.sensor_width = 36.0
cam_auto.clip_end = 1000.0
ob_auto_camera = bpy.data.objects.new('AutoCamera', cam_auto)
scene.collection.objects.link(ob_auto_camera)
ob_auto_camera.location = (9.62503, -10.9545, 9.33363)
ob_auto_camera.rotation_euler = (1.09748, -7.21219e-08, 0.694738)
scene.camera = ob_auto_camera
light_auto_sun = bpy.data.lights.new('AutoSun', 'SUN')
light_auto_sun.energy = 3.0
light_auto_sun.angle = 0.0523599
ob_auto_sun = bpy.data.objects.new('AutoSun', light_auto_sun)
scene.collection.objects.link(ob_auto_sun)
ob_auto_sun.rotation_euler = (0.872665, 0.174533, 0.523599)
bpy.context.view_layer.update()

